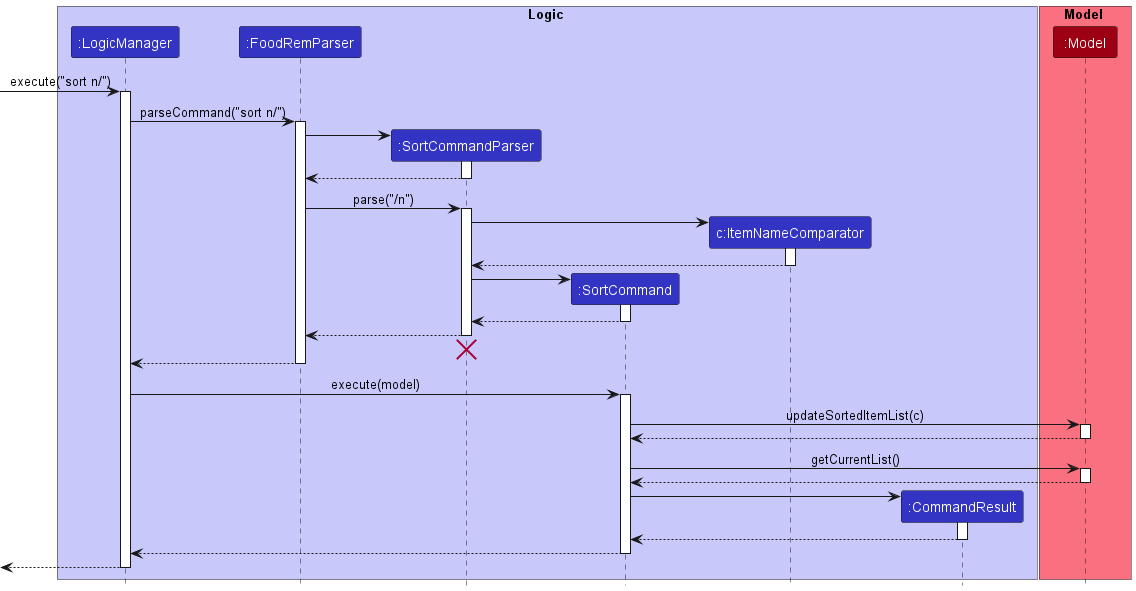

The diagram above was rendered by PlantUML. Its source (embedded in the PNG):
@startuml
!include style.puml

box Logic LOGIC_COLOR_T1
participant ":LogicManager" as LogicManager LOGIC_COLOR
participant ":FoodRemParser" as FoodRemParser LOGIC_COLOR
participant ":SortCommandParser" as SortCommandParser LOGIC_COLOR
participant ":SortCommand" as SortCommand LOGIC_COLOR
participant "c:ItemNameComparator" as ItemNameComparator LOGIC_COLOR
participant ":CommandResult" as CommandResult LOGIC_COLOR
end box

box Model MODEL_COLOR_T1
participant ":Model" as Model MODEL_COLOR
end box

[-> LogicManager : execute("sort n/")
activate LogicManager

LogicManager -> FoodRemParser : parseCommand("sort n/")
activate FoodRemParser

create SortCommandParser
FoodRemParser -> SortCommandParser
activate SortCommandParser

SortCommandParser --> FoodRemParser
deactivate SortCommandParser

FoodRemParser -> SortCommandParser : parse("/n")
activate SortCommandParser

create ItemNameComparator
SortCommandParser -> ItemNameComparator
activate ItemNameComparator

ItemNameComparator --> SortCommandParser
deactivate ItemNameComparator

create SortCommand
SortCommandParser -> SortCommand
activate SortCommand

SortCommand --> SortCommandParser :
deactivate SortCommand

SortCommandParser --> FoodRemParser :
deactivate SortCommandParser
'Hidden arrow to position the destroy marker below the end of the activation bar.
SortCommandParser -[hidden]-> FoodRemParser
destroy SortCommandParser

FoodRemParser --> LogicManager :
deactivate FoodRemParser

LogicManager -> SortCommand : execute(model)
activate SortCommand

SortCommand -> Model : updateSortedItemList(c)
activate Model

Model --> SortCommand
deactivate Model

SortCommand -> Model : getCurrentList()
activate Model

Model --> SortCommand
deactivate Model

create CommandResult
SortCommand -> CommandResult
activate CommandResult

CommandResult --> SortCommand
deactivate CommandResult

SortCommand --> LogicManager
deactivate SortCommand

[<--LogicManager
deactivate LogicManager
@enduml